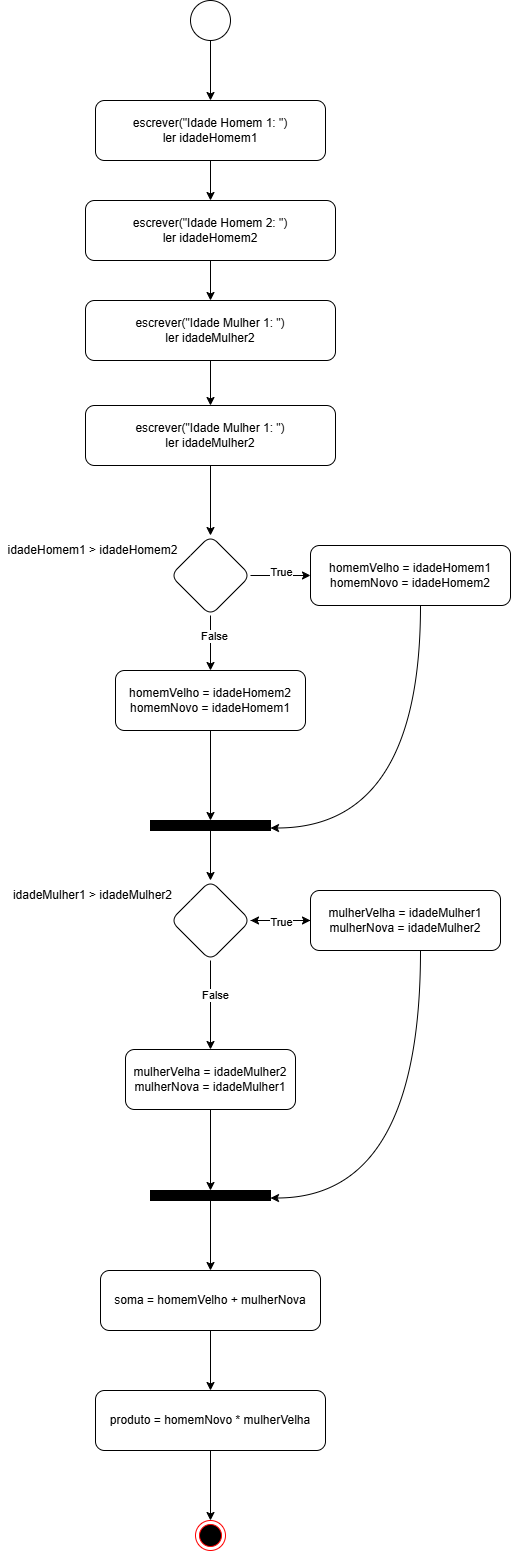

The diagram above was exported from draw.io. Its source (the exported page's mxGraphModel, read from the mxfile embedded in the PNG):
<mxGraphModel dx="1408" dy="1546" grid="1" gridSize="10" guides="1" tooltips="1" connect="1" arrows="1" fold="1" page="1" pageScale="1" pageWidth="827" pageHeight="1169" math="0" shadow="0">
  <root>
    <mxCell id="0" />
    <mxCell id="1" parent="0" />
    <mxCell id="9DX8l33icwsk5OZL6mtN-2" value="" style="edgeStyle=orthogonalEdgeStyle;rounded=0;orthogonalLoop=1;jettySize=auto;html=1;" edge="1" parent="1" source="a2i3b5t8i_u6y6Cw6dIS-1" target="9DX8l33icwsk5OZL6mtN-1">
      <mxGeometry relative="1" as="geometry" />
    </mxCell>
    <mxCell id="a2i3b5t8i_u6y6Cw6dIS-1" value="" style="ellipse;whiteSpace=wrap;html=1;aspect=fixed;" parent="1" vertex="1">
      <mxGeometry x="360" y="120" width="40" height="40" as="geometry" />
    </mxCell>
    <mxCell id="9DX8l33icwsk5OZL6mtN-4" value="" style="edgeStyle=orthogonalEdgeStyle;curved=1;rounded=0;orthogonalLoop=1;jettySize=auto;html=1;" edge="1" parent="1" source="9DX8l33icwsk5OZL6mtN-1" target="9DX8l33icwsk5OZL6mtN-3">
      <mxGeometry relative="1" as="geometry" />
    </mxCell>
    <mxCell id="9DX8l33icwsk5OZL6mtN-1" value="escrever(&quot;Idade Homem 1: &quot;)&lt;div&gt;ler idadeHomem1&lt;/div&gt;" style="rounded=1;whiteSpace=wrap;html=1;" vertex="1" parent="1">
      <mxGeometry x="265" y="220" width="230" height="60" as="geometry" />
    </mxCell>
    <mxCell id="9DX8l33icwsk5OZL6mtN-6" value="" style="edgeStyle=orthogonalEdgeStyle;curved=1;rounded=0;orthogonalLoop=1;jettySize=auto;html=1;" edge="1" parent="1" source="9DX8l33icwsk5OZL6mtN-3" target="9DX8l33icwsk5OZL6mtN-5">
      <mxGeometry relative="1" as="geometry" />
    </mxCell>
    <mxCell id="9DX8l33icwsk5OZL6mtN-3" value="escrever(&quot;Idade Homem 2: &quot;)&lt;div&gt;ler idadeHomem2&lt;/div&gt;" style="whiteSpace=wrap;html=1;rounded=1;" vertex="1" parent="1">
      <mxGeometry x="255" y="320" width="250" height="60" as="geometry" />
    </mxCell>
    <mxCell id="9DX8l33icwsk5OZL6mtN-8" value="" style="edgeStyle=orthogonalEdgeStyle;curved=1;rounded=0;orthogonalLoop=1;jettySize=auto;html=1;" edge="1" parent="1" source="9DX8l33icwsk5OZL6mtN-5" target="9DX8l33icwsk5OZL6mtN-7">
      <mxGeometry relative="1" as="geometry" />
    </mxCell>
    <mxCell id="9DX8l33icwsk5OZL6mtN-5" value="escrever(&quot;Idade Mulher 1: &quot;)&lt;div&gt;ler idadeMulher2&lt;/div&gt;" style="whiteSpace=wrap;html=1;rounded=1;" vertex="1" parent="1">
      <mxGeometry x="255" y="420" width="250" height="60" as="geometry" />
    </mxCell>
    <mxCell id="9DX8l33icwsk5OZL6mtN-12" value="" style="edgeStyle=orthogonalEdgeStyle;curved=1;rounded=0;orthogonalLoop=1;jettySize=auto;html=1;" edge="1" parent="1" source="9DX8l33icwsk5OZL6mtN-7" target="9DX8l33icwsk5OZL6mtN-11">
      <mxGeometry relative="1" as="geometry" />
    </mxCell>
    <mxCell id="9DX8l33icwsk5OZL6mtN-7" value="escrever(&quot;Idade Mulher 1: &quot;)&lt;div&gt;ler idadeMulher2&lt;/div&gt;" style="whiteSpace=wrap;html=1;rounded=1;" vertex="1" parent="1">
      <mxGeometry x="255" y="525" width="250" height="60" as="geometry" />
    </mxCell>
    <mxCell id="9DX8l33icwsk5OZL6mtN-15" value="" style="edgeStyle=orthogonalEdgeStyle;curved=1;rounded=0;orthogonalLoop=1;jettySize=auto;html=1;" edge="1" parent="1" source="9DX8l33icwsk5OZL6mtN-11" target="9DX8l33icwsk5OZL6mtN-14">
      <mxGeometry relative="1" as="geometry" />
    </mxCell>
    <mxCell id="9DX8l33icwsk5OZL6mtN-28" value="True" style="edgeLabel;html=1;align=center;verticalAlign=middle;resizable=0;points=[];" vertex="1" connectable="0" parent="9DX8l33icwsk5OZL6mtN-15">
      <mxGeometry y="4" relative="1" as="geometry">
        <mxPoint as="offset" />
      </mxGeometry>
    </mxCell>
    <mxCell id="9DX8l33icwsk5OZL6mtN-17" value="" style="edgeStyle=orthogonalEdgeStyle;curved=1;rounded=0;orthogonalLoop=1;jettySize=auto;html=1;" edge="1" parent="1" source="9DX8l33icwsk5OZL6mtN-11" target="9DX8l33icwsk5OZL6mtN-16">
      <mxGeometry relative="1" as="geometry" />
    </mxCell>
    <mxCell id="9DX8l33icwsk5OZL6mtN-29" value="False" style="edgeLabel;html=1;align=center;verticalAlign=middle;resizable=0;points=[];" vertex="1" connectable="0" parent="9DX8l33icwsk5OZL6mtN-17">
      <mxGeometry x="-0.2364" y="3" relative="1" as="geometry">
        <mxPoint as="offset" />
      </mxGeometry>
    </mxCell>
    <mxCell id="9DX8l33icwsk5OZL6mtN-11" value="" style="rhombus;whiteSpace=wrap;html=1;rounded=1;" vertex="1" parent="1">
      <mxGeometry x="340" y="655" width="80" height="80" as="geometry" />
    </mxCell>
    <mxCell id="9DX8l33icwsk5OZL6mtN-13" value="idadeHomem1 &amp;gt; idadeHomem2" style="text;html=1;align=center;verticalAlign=middle;whiteSpace=wrap;rounded=0;" vertex="1" parent="1">
      <mxGeometry x="170" y="655" width="185" height="30" as="geometry" />
    </mxCell>
    <mxCell id="9DX8l33icwsk5OZL6mtN-20" style="edgeStyle=orthogonalEdgeStyle;curved=1;rounded=0;orthogonalLoop=1;jettySize=auto;html=1;entryX=1;entryY=0.75;entryDx=0;entryDy=0;" edge="1" parent="1" source="9DX8l33icwsk5OZL6mtN-14" target="9DX8l33icwsk5OZL6mtN-18">
      <mxGeometry relative="1" as="geometry">
        <Array as="points">
          <mxPoint x="590" y="948" />
        </Array>
      </mxGeometry>
    </mxCell>
    <mxCell id="9DX8l33icwsk5OZL6mtN-14" value="homemVelho = idadeHomem1&lt;div&gt;homemNovo = idadeHomem2&lt;/div&gt;" style="whiteSpace=wrap;html=1;rounded=1;" vertex="1" parent="1">
      <mxGeometry x="480" y="665" width="200" height="60" as="geometry" />
    </mxCell>
    <mxCell id="9DX8l33icwsk5OZL6mtN-19" value="" style="edgeStyle=orthogonalEdgeStyle;curved=1;rounded=0;orthogonalLoop=1;jettySize=auto;html=1;" edge="1" parent="1" source="9DX8l33icwsk5OZL6mtN-16" target="9DX8l33icwsk5OZL6mtN-18">
      <mxGeometry relative="1" as="geometry" />
    </mxCell>
    <mxCell id="9DX8l33icwsk5OZL6mtN-16" value="homemVelho = idadeHomem2&lt;div&gt;homemNovo = idadeHomem1&lt;/div&gt;" style="whiteSpace=wrap;html=1;rounded=1;" vertex="1" parent="1">
      <mxGeometry x="285" y="790" width="190" height="60" as="geometry" />
    </mxCell>
    <mxCell id="9DX8l33icwsk5OZL6mtN-24" value="" style="edgeStyle=orthogonalEdgeStyle;curved=1;rounded=0;orthogonalLoop=1;jettySize=auto;html=1;" edge="1" parent="1" source="9DX8l33icwsk5OZL6mtN-18" target="9DX8l33icwsk5OZL6mtN-23">
      <mxGeometry relative="1" as="geometry" />
    </mxCell>
    <mxCell id="9DX8l33icwsk5OZL6mtN-18" value="" style="rounded=0;whiteSpace=wrap;html=1;fillColor=#000000;" vertex="1" parent="1">
      <mxGeometry x="320" y="940" width="120" height="10" as="geometry" />
    </mxCell>
    <mxCell id="9DX8l33icwsk5OZL6mtN-27" value="" style="edgeStyle=orthogonalEdgeStyle;curved=1;rounded=0;orthogonalLoop=1;jettySize=auto;html=1;" edge="1" parent="1" source="9DX8l33icwsk5OZL6mtN-23" target="9DX8l33icwsk5OZL6mtN-26">
      <mxGeometry relative="1" as="geometry" />
    </mxCell>
    <mxCell id="9DX8l33icwsk5OZL6mtN-34" value="" style="edgeStyle=orthogonalEdgeStyle;curved=1;rounded=0;orthogonalLoop=1;jettySize=auto;html=1;" edge="1" parent="1" source="9DX8l33icwsk5OZL6mtN-23" target="9DX8l33icwsk5OZL6mtN-33">
      <mxGeometry relative="1" as="geometry" />
    </mxCell>
    <mxCell id="9DX8l33icwsk5OZL6mtN-35" value="False" style="edgeLabel;html=1;align=center;verticalAlign=middle;resizable=0;points=[];" vertex="1" connectable="0" parent="9DX8l33icwsk5OZL6mtN-34">
      <mxGeometry x="-0.236" y="4" relative="1" as="geometry">
        <mxPoint as="offset" />
      </mxGeometry>
    </mxCell>
    <mxCell id="9DX8l33icwsk5OZL6mtN-23" value="" style="rhombus;whiteSpace=wrap;html=1;rounded=1;" vertex="1" parent="1">
      <mxGeometry x="340" y="1000" width="80" height="80" as="geometry" />
    </mxCell>
    <mxCell id="9DX8l33icwsk5OZL6mtN-25" value="idadeMulher1 &amp;gt; idadeMulher2" style="text;html=1;align=center;verticalAlign=middle;whiteSpace=wrap;rounded=0;" vertex="1" parent="1">
      <mxGeometry x="170" y="1000" width="185" height="30" as="geometry" />
    </mxCell>
    <mxCell id="9DX8l33icwsk5OZL6mtN-31" value="" style="edgeStyle=orthogonalEdgeStyle;curved=1;rounded=0;orthogonalLoop=1;jettySize=auto;html=1;" edge="1" parent="1" source="9DX8l33icwsk5OZL6mtN-26" target="9DX8l33icwsk5OZL6mtN-23">
      <mxGeometry relative="1" as="geometry" />
    </mxCell>
    <mxCell id="9DX8l33icwsk5OZL6mtN-32" value="True" style="edgeLabel;html=1;align=center;verticalAlign=middle;resizable=0;points=[];" vertex="1" connectable="0" parent="9DX8l33icwsk5OZL6mtN-31">
      <mxGeometry x="0.0333" y="1" relative="1" as="geometry">
        <mxPoint as="offset" />
      </mxGeometry>
    </mxCell>
    <mxCell id="9DX8l33icwsk5OZL6mtN-38" style="edgeStyle=orthogonalEdgeStyle;curved=1;rounded=0;orthogonalLoop=1;jettySize=auto;html=1;entryX=1;entryY=0.75;entryDx=0;entryDy=0;" edge="1" parent="1" source="9DX8l33icwsk5OZL6mtN-26" target="9DX8l33icwsk5OZL6mtN-36">
      <mxGeometry relative="1" as="geometry">
        <Array as="points">
          <mxPoint x="590" y="1318" />
        </Array>
      </mxGeometry>
    </mxCell>
    <mxCell id="9DX8l33icwsk5OZL6mtN-26" value="&lt;div&gt;mulherVelha = idadeMulher1&lt;/div&gt;&lt;div&gt;mulherNova = idadeMulher2&lt;/div&gt;" style="whiteSpace=wrap;html=1;rounded=1;" vertex="1" parent="1">
      <mxGeometry x="480" y="1010" width="190" height="60" as="geometry" />
    </mxCell>
    <mxCell id="9DX8l33icwsk5OZL6mtN-37" value="" style="edgeStyle=orthogonalEdgeStyle;curved=1;rounded=0;orthogonalLoop=1;jettySize=auto;html=1;" edge="1" parent="1" source="9DX8l33icwsk5OZL6mtN-33" target="9DX8l33icwsk5OZL6mtN-36">
      <mxGeometry relative="1" as="geometry" />
    </mxCell>
    <mxCell id="9DX8l33icwsk5OZL6mtN-33" value="&lt;div&gt;mulherVelha = idadeMulher2&lt;/div&gt;&lt;div&gt;mulherNova = idadeMulher1&lt;/div&gt;" style="whiteSpace=wrap;html=1;rounded=1;" vertex="1" parent="1">
      <mxGeometry x="295" y="1169" width="170" height="60" as="geometry" />
    </mxCell>
    <mxCell id="9DX8l33icwsk5OZL6mtN-40" value="" style="edgeStyle=orthogonalEdgeStyle;curved=1;rounded=0;orthogonalLoop=1;jettySize=auto;html=1;" edge="1" parent="1" source="9DX8l33icwsk5OZL6mtN-36" target="9DX8l33icwsk5OZL6mtN-39">
      <mxGeometry relative="1" as="geometry" />
    </mxCell>
    <mxCell id="9DX8l33icwsk5OZL6mtN-36" value="" style="rounded=0;whiteSpace=wrap;html=1;fillColor=#000000;" vertex="1" parent="1">
      <mxGeometry x="320" y="1310" width="120" height="10" as="geometry" />
    </mxCell>
    <mxCell id="9DX8l33icwsk5OZL6mtN-42" value="" style="edgeStyle=orthogonalEdgeStyle;curved=1;rounded=0;orthogonalLoop=1;jettySize=auto;html=1;" edge="1" parent="1" source="9DX8l33icwsk5OZL6mtN-39" target="9DX8l33icwsk5OZL6mtN-41">
      <mxGeometry relative="1" as="geometry" />
    </mxCell>
    <mxCell id="9DX8l33icwsk5OZL6mtN-39" value="soma = homemVelho + mulherNova" style="rounded=1;whiteSpace=wrap;html=1;" vertex="1" parent="1">
      <mxGeometry x="270" y="1390" width="220" height="60" as="geometry" />
    </mxCell>
    <mxCell id="9DX8l33icwsk5OZL6mtN-44" value="" style="edgeStyle=orthogonalEdgeStyle;curved=1;rounded=0;orthogonalLoop=1;jettySize=auto;html=1;" edge="1" parent="1" source="9DX8l33icwsk5OZL6mtN-41" target="9DX8l33icwsk5OZL6mtN-43">
      <mxGeometry relative="1" as="geometry" />
    </mxCell>
    <mxCell id="9DX8l33icwsk5OZL6mtN-41" value="produto = homemNovo * mulherVelha" style="whiteSpace=wrap;html=1;rounded=1;" vertex="1" parent="1">
      <mxGeometry x="265" y="1510" width="230" height="60" as="geometry" />
    </mxCell>
    <mxCell id="9DX8l33icwsk5OZL6mtN-43" value="" style="ellipse;html=1;shape=endState;fillColor=#000000;strokeColor=#ff0000;" vertex="1" parent="1">
      <mxGeometry x="365" y="1640" width="30" height="30" as="geometry" />
    </mxCell>
  </root>
</mxGraphModel>